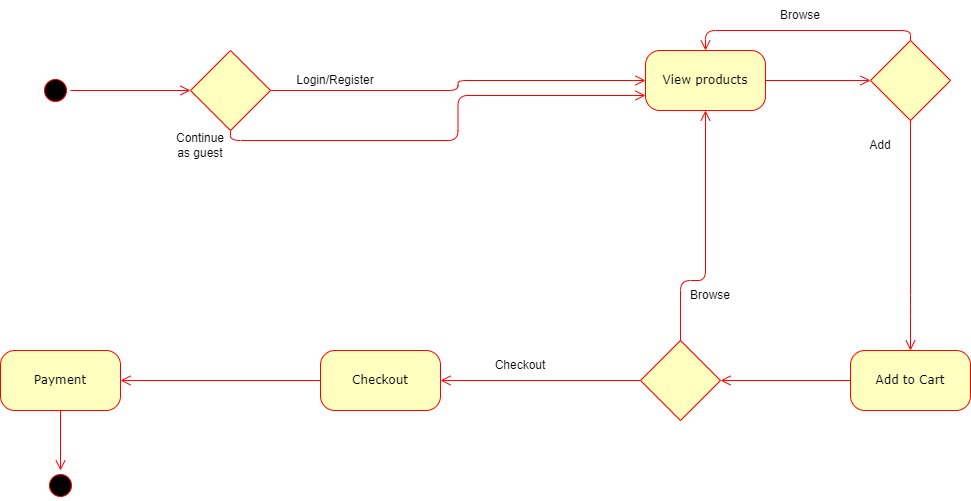

The diagram above was exported from draw.io. Its source (the exported page's mxGraphModel, read from the mxfile embedded in the PNG):
<mxGraphModel dx="910" dy="459" grid="1" gridSize="10" guides="1" tooltips="1" connect="1" arrows="1" fold="1" page="1" pageScale="1" pageWidth="1100" pageHeight="850" background="none" math="0" shadow="0">
  <root>
    <mxCell id="0" />
    <mxCell id="1" parent="0" />
    <mxCell id="382b91b5511bd0f7-1" value="" style="ellipse;html=1;shape=startState;fillColor=#000000;strokeColor=#ff0000;rounded=1;shadow=0;comic=0;labelBackgroundColor=none;fontFamily=Verdana;fontSize=12;fontColor=#000000;align=center;direction=south;" parent="1" vertex="1">
      <mxGeometry x="130" y="135" width="30" height="30" as="geometry" />
    </mxCell>
    <mxCell id="382b91b5511bd0f7-6" value="View products" style="rounded=1;whiteSpace=wrap;html=1;arcSize=24;fillColor=#ffffc0;strokeColor=#ff0000;shadow=0;comic=0;labelBackgroundColor=none;fontFamily=Verdana;fontSize=12;fontColor=#000000;align=center;" parent="1" vertex="1">
      <mxGeometry x="735" y="110" width="120" height="60" as="geometry" />
    </mxCell>
    <mxCell id="382b91b5511bd0f7-7" value="Add to Cart" style="rounded=1;whiteSpace=wrap;html=1;arcSize=24;fillColor=#ffffc0;strokeColor=#ff0000;shadow=0;comic=0;labelBackgroundColor=none;fontFamily=Verdana;fontSize=12;fontColor=#000000;align=center;" parent="1" vertex="1">
      <mxGeometry x="940" y="410" width="120" height="60" as="geometry" />
    </mxCell>
    <mxCell id="2a3bc250acf0617d-9" style="edgeStyle=orthogonalEdgeStyle;html=1;labelBackgroundColor=none;endArrow=open;endSize=8;strokeColor=#ff0000;fontFamily=Verdana;fontSize=12;align=left;" parent="1" source="8T8syhl2dGz-eiskBV4l-1" target="382b91b5511bd0f7-6" edge="1">
      <mxGeometry relative="1" as="geometry" />
    </mxCell>
    <mxCell id="2a3bc250acf0617d-10" style="edgeStyle=orthogonalEdgeStyle;html=1;labelBackgroundColor=none;endArrow=open;endSize=8;strokeColor=#ff0000;fontFamily=Verdana;fontSize=12;align=left;entryX=0.5;entryY=0;entryDx=0;entryDy=0;" parent="1" source="8T8syhl2dGz-eiskBV4l-7" target="382b91b5511bd0f7-7" edge="1">
      <mxGeometry relative="1" as="geometry">
        <Array as="points">
          <mxPoint x="1000" y="365" />
        </Array>
      </mxGeometry>
    </mxCell>
    <mxCell id="8T8syhl2dGz-eiskBV4l-2" value="" style="edgeStyle=orthogonalEdgeStyle;html=1;labelBackgroundColor=none;endArrow=open;endSize=8;strokeColor=#ff0000;fontFamily=Verdana;fontSize=12;align=left;" parent="1" source="382b91b5511bd0f7-1" target="8T8syhl2dGz-eiskBV4l-1" edge="1">
      <mxGeometry relative="1" as="geometry">
        <mxPoint x="160" y="150" as="sourcePoint" />
        <mxPoint x="735" y="140" as="targetPoint" />
      </mxGeometry>
    </mxCell>
    <mxCell id="8T8syhl2dGz-eiskBV4l-1" value="" style="rhombus;whiteSpace=wrap;html=1;fillColor=#ffffc0;strokeColor=#ff0000;" parent="1" vertex="1">
      <mxGeometry x="280" y="110" width="80" height="80" as="geometry" />
    </mxCell>
    <mxCell id="8T8syhl2dGz-eiskBV4l-3" style="edgeStyle=orthogonalEdgeStyle;html=1;labelBackgroundColor=none;endArrow=open;endSize=8;strokeColor=#ff0000;fontFamily=Verdana;fontSize=12;align=left;exitX=0.5;exitY=1;exitDx=0;exitDy=0;entryX=0;entryY=0.75;entryDx=0;entryDy=0;" parent="1" source="8T8syhl2dGz-eiskBV4l-1" target="382b91b5511bd0f7-6" edge="1">
      <mxGeometry relative="1" as="geometry">
        <mxPoint x="300" y="299" as="sourcePoint" />
        <mxPoint x="580" y="250" as="targetPoint" />
      </mxGeometry>
    </mxCell>
    <mxCell id="8T8syhl2dGz-eiskBV4l-4" value="Continue as guest" style="text;html=1;align=center;verticalAlign=middle;whiteSpace=wrap;rounded=0;" parent="1" vertex="1">
      <mxGeometry x="260" y="190" width="60" height="30" as="geometry" />
    </mxCell>
    <mxCell id="8T8syhl2dGz-eiskBV4l-6" value="Login/Register" style="text;html=1;align=center;verticalAlign=middle;whiteSpace=wrap;rounded=0;" parent="1" vertex="1">
      <mxGeometry x="380" y="125" width="90" height="30" as="geometry" />
    </mxCell>
    <mxCell id="8T8syhl2dGz-eiskBV4l-8" value="" style="edgeStyle=orthogonalEdgeStyle;html=1;labelBackgroundColor=none;endArrow=open;endSize=8;strokeColor=#ff0000;fontFamily=Verdana;fontSize=12;align=left;entryX=0;entryY=0.5;" parent="1" source="382b91b5511bd0f7-6" target="8T8syhl2dGz-eiskBV4l-7" edge="1">
      <mxGeometry relative="1" as="geometry">
        <Array as="points" />
        <mxPoint x="825" y="170" as="sourcePoint" />
        <mxPoint x="830" y="330" as="targetPoint" />
      </mxGeometry>
    </mxCell>
    <mxCell id="8T8syhl2dGz-eiskBV4l-7" value="" style="rhombus;whiteSpace=wrap;html=1;fillColor=#ffffc0;strokeColor=#ff0000;" parent="1" vertex="1">
      <mxGeometry x="960" y="100" width="80" height="80" as="geometry" />
    </mxCell>
    <mxCell id="8T8syhl2dGz-eiskBV4l-9" value="Add" style="text;html=1;align=center;verticalAlign=middle;whiteSpace=wrap;rounded=0;" parent="1" vertex="1">
      <mxGeometry x="940" y="190" width="60" height="30" as="geometry" />
    </mxCell>
    <mxCell id="8T8syhl2dGz-eiskBV4l-11" style="edgeStyle=orthogonalEdgeStyle;html=1;labelBackgroundColor=none;endArrow=open;endSize=8;strokeColor=#ff0000;fontFamily=Verdana;fontSize=12;align=left;exitX=0;exitY=0.5;exitDx=0;exitDy=0;entryX=1;entryY=0.5;entryDx=0;entryDy=0;" parent="1" source="8cX6cSgJac3KuBN6iV7M-1" target="8T8syhl2dGz-eiskBV4l-16" edge="1">
      <mxGeometry relative="1" as="geometry">
        <Array as="points" />
        <mxPoint x="1010" y="190" as="sourcePoint" />
        <mxPoint x="760" y="440" as="targetPoint" />
      </mxGeometry>
    </mxCell>
    <mxCell id="8T8syhl2dGz-eiskBV4l-16" value="Checkout" style="rounded=1;whiteSpace=wrap;html=1;arcSize=24;fillColor=#ffffc0;strokeColor=#ff0000;shadow=0;comic=0;labelBackgroundColor=none;fontFamily=Verdana;fontSize=12;fontColor=#000000;align=center;" parent="1" vertex="1">
      <mxGeometry x="410" y="410" width="120" height="60" as="geometry" />
    </mxCell>
    <mxCell id="8T8syhl2dGz-eiskBV4l-17" value="Checkout" style="text;html=1;align=center;verticalAlign=middle;whiteSpace=wrap;rounded=0;" parent="1" vertex="1">
      <mxGeometry x="580" y="410" width="60" height="30" as="geometry" />
    </mxCell>
    <mxCell id="8T8syhl2dGz-eiskBV4l-18" value="" style="edgeStyle=orthogonalEdgeStyle;html=1;labelBackgroundColor=none;endArrow=open;endSize=8;strokeColor=#ff0000;fontFamily=Verdana;fontSize=12;align=left;entryX=0.5;entryY=0;exitX=0.5;exitY=0;exitDx=0;exitDy=0;entryDx=0;entryDy=0;" parent="1" source="8T8syhl2dGz-eiskBV4l-7" target="382b91b5511bd0f7-6" edge="1">
      <mxGeometry relative="1" as="geometry">
        <Array as="points" />
        <mxPoint x="865" y="150" as="sourcePoint" />
        <mxPoint x="970" y="150" as="targetPoint" />
      </mxGeometry>
    </mxCell>
    <mxCell id="8T8syhl2dGz-eiskBV4l-19" value="Browse" style="text;html=1;align=center;verticalAlign=middle;whiteSpace=wrap;rounded=0;" parent="1" vertex="1">
      <mxGeometry x="860" y="60" width="60" height="30" as="geometry" />
    </mxCell>
    <mxCell id="8T8syhl2dGz-eiskBV4l-20" style="edgeStyle=orthogonalEdgeStyle;html=1;labelBackgroundColor=none;endArrow=open;endSize=8;strokeColor=#ff0000;fontFamily=Verdana;fontSize=12;align=left;exitX=0;exitY=0.5;exitDx=0;exitDy=0;entryX=1;entryY=0.5;entryDx=0;entryDy=0;" parent="1" source="8T8syhl2dGz-eiskBV4l-16" target="8T8syhl2dGz-eiskBV4l-21" edge="1">
      <mxGeometry relative="1" as="geometry">
        <Array as="points" />
        <mxPoint x="170" y="390" as="sourcePoint" />
        <mxPoint x="240" y="440" as="targetPoint" />
      </mxGeometry>
    </mxCell>
    <mxCell id="8T8syhl2dGz-eiskBV4l-21" value="Payment" style="rounded=1;whiteSpace=wrap;html=1;arcSize=24;fillColor=#ffffc0;strokeColor=#ff0000;shadow=0;comic=0;labelBackgroundColor=none;fontFamily=Verdana;fontSize=12;fontColor=#000000;align=center;" parent="1" vertex="1">
      <mxGeometry x="90" y="410" width="120" height="60" as="geometry" />
    </mxCell>
    <mxCell id="8T8syhl2dGz-eiskBV4l-22" value="" style="edgeStyle=orthogonalEdgeStyle;html=1;labelBackgroundColor=none;endArrow=open;endSize=8;strokeColor=#ff0000;fontFamily=Verdana;fontSize=12;align=left;exitX=0.5;exitY=1;exitDx=0;exitDy=0;" parent="1" source="8T8syhl2dGz-eiskBV4l-21" target="8T8syhl2dGz-eiskBV4l-23" edge="1">
      <mxGeometry relative="1" as="geometry">
        <mxPoint x="140" y="630" as="sourcePoint" />
        <mxPoint x="150" y="580" as="targetPoint" />
      </mxGeometry>
    </mxCell>
    <mxCell id="8T8syhl2dGz-eiskBV4l-23" value="" style="ellipse;html=1;shape=startState;fillColor=#000000;strokeColor=#ff0000;rounded=1;shadow=0;comic=0;labelBackgroundColor=none;fontFamily=Verdana;fontSize=12;fontColor=#000000;align=center;direction=south;" parent="1" vertex="1">
      <mxGeometry x="135" y="530" width="30" height="30" as="geometry" />
    </mxCell>
    <mxCell id="8cX6cSgJac3KuBN6iV7M-2" value="" style="edgeStyle=orthogonalEdgeStyle;html=1;labelBackgroundColor=none;endArrow=open;endSize=8;strokeColor=#ff0000;fontFamily=Verdana;fontSize=12;align=left;exitX=0;exitY=0.5;exitDx=0;exitDy=0;entryX=1;entryY=0.5;entryDx=0;entryDy=0;" parent="1" source="382b91b5511bd0f7-7" target="8cX6cSgJac3KuBN6iV7M-1" edge="1">
      <mxGeometry relative="1" as="geometry">
        <Array as="points" />
        <mxPoint x="940" y="440" as="sourcePoint" />
        <mxPoint x="530" y="440" as="targetPoint" />
      </mxGeometry>
    </mxCell>
    <mxCell id="8cX6cSgJac3KuBN6iV7M-1" value="" style="rhombus;whiteSpace=wrap;html=1;fillColor=#ffffc0;strokeColor=#ff0000;" parent="1" vertex="1">
      <mxGeometry x="730" y="400" width="80" height="80" as="geometry" />
    </mxCell>
    <mxCell id="8cX6cSgJac3KuBN6iV7M-3" style="edgeStyle=orthogonalEdgeStyle;html=1;labelBackgroundColor=none;endArrow=open;endSize=8;strokeColor=#ff0000;fontFamily=Verdana;fontSize=12;align=left;entryX=0.5;entryY=1;entryDx=0;entryDy=0;exitX=0.5;exitY=0;exitDx=0;exitDy=0;" parent="1" source="8cX6cSgJac3KuBN6iV7M-1" target="382b91b5511bd0f7-6" edge="1">
      <mxGeometry relative="1" as="geometry">
        <Array as="points">
          <mxPoint x="770" y="340" />
          <mxPoint x="795" y="340" />
        </Array>
        <mxPoint x="820" y="530" as="sourcePoint" />
        <mxPoint x="820" y="760" as="targetPoint" />
      </mxGeometry>
    </mxCell>
    <mxCell id="8cX6cSgJac3KuBN6iV7M-4" value="Browse" style="text;html=1;align=center;verticalAlign=middle;whiteSpace=wrap;rounded=0;" parent="1" vertex="1">
      <mxGeometry x="770" y="340" width="60" height="30" as="geometry" />
    </mxCell>
  </root>
</mxGraphModel>